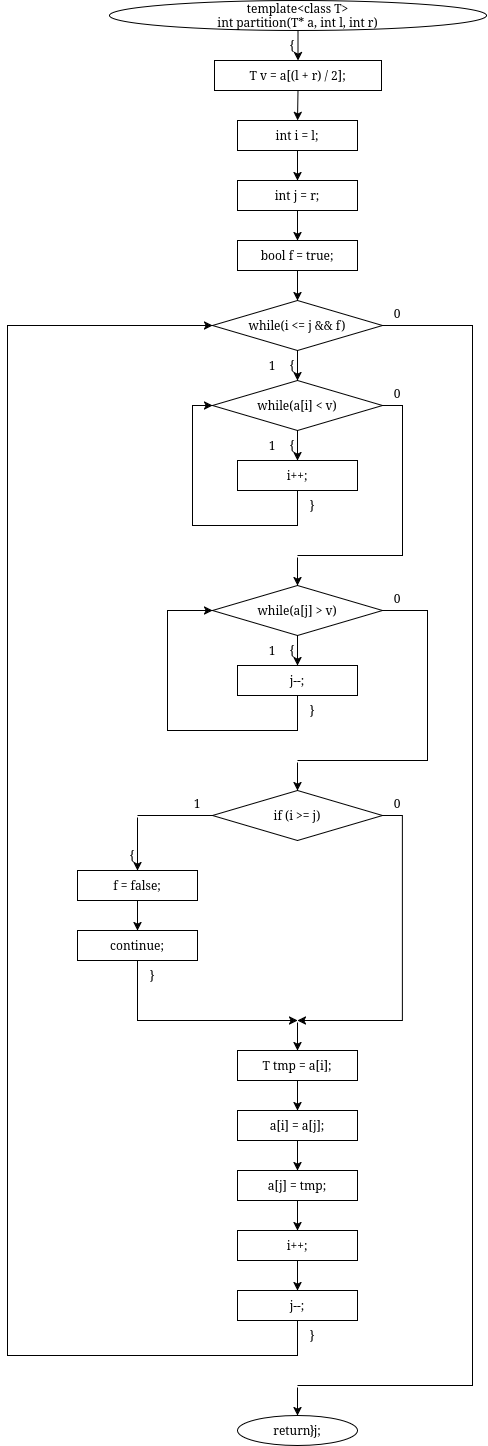

The diagram above was exported from draw.io. Its source (the exported page's mxGraphModel, read from the mxfile embedded in the PNG):
<mxGraphModel dx="-53" dy="578" grid="1" gridSize="10" guides="1" tooltips="1" connect="1" arrows="1" fold="1" page="1" pageScale="1" pageWidth="850" pageHeight="1100" math="0" shadow="0">
  <root>
    <mxCell id="0" />
    <mxCell id="1" parent="0" />
    <mxCell id="BMXrlDsuk-i44Bfak1ZP-495" parent="1" style="ellipse;whiteSpace=wrap;html=1;" value="&lt;div&gt;template&amp;lt;class T&amp;gt;&lt;/div&gt;&lt;div&gt;int partition(T* a, int l, int r)&lt;/div&gt;" vertex="1">
      <mxGeometry height="30" width="377" x="972" y="800" as="geometry" />
    </mxCell>
    <mxCell id="BMXrlDsuk-i44Bfak1ZP-496" parent="1" style="text;html=1;whiteSpace=wrap;strokeColor=none;fillColor=none;align=center;verticalAlign=middle;rounded=0;" value="{" vertex="1">
      <mxGeometry height="16" width="20" x="1145" y="837" as="geometry" />
    </mxCell>
    <mxCell id="BMXrlDsuk-i44Bfak1ZP-497" parent="1" style="rounded=0;whiteSpace=wrap;html=1;" value="T v = a[(l + r) / 2];" vertex="1">
      <mxGeometry height="30" width="167" x="1077" y="860" as="geometry" />
    </mxCell>
    <mxCell id="BMXrlDsuk-i44Bfak1ZP-498" parent="1" style="rounded=0;whiteSpace=wrap;html=1;" value="int i = l;" vertex="1">
      <mxGeometry height="30" width="120" x="1100" y="920" as="geometry" />
    </mxCell>
    <mxCell id="BMXrlDsuk-i44Bfak1ZP-499" parent="1" style="rounded=0;whiteSpace=wrap;html=1;" value="int j = r;" vertex="1">
      <mxGeometry height="30" width="120" x="1100" y="980" as="geometry" />
    </mxCell>
    <mxCell id="BMXrlDsuk-i44Bfak1ZP-500" parent="1" style="rounded=0;whiteSpace=wrap;html=1;" value="bool f = true;" vertex="1">
      <mxGeometry height="30" width="120" x="1100" y="1040" as="geometry" />
    </mxCell>
    <mxCell id="BMXrlDsuk-i44Bfak1ZP-501" parent="1" style="rhombus;whiteSpace=wrap;html=1;" value="while(i &lt;= j &amp;&amp; f)" vertex="1">
      <mxGeometry height="50" width="170" x="1075" y="1100" as="geometry" />
    </mxCell>
    <mxCell id="BMXrlDsuk-i44Bfak1ZP-502" parent="1" style="text;html=1;whiteSpace=wrap;strokeColor=none;fillColor=none;align=center;verticalAlign=middle;rounded=0;" value="{" vertex="1">
      <mxGeometry height="16" width="20" x="1145" y="1157" as="geometry" />
    </mxCell>
    <mxCell id="BMXrlDsuk-i44Bfak1ZP-503" parent="1" style="text;html=1;whiteSpace=wrap;strokeColor=none;fillColor=none;align=center;verticalAlign=middle;rounded=0;" value="1" vertex="1">
      <mxGeometry height="16" width="20" x="1125" y="1157" as="geometry" />
    </mxCell>
    <mxCell id="BMXrlDsuk-i44Bfak1ZP-504" parent="1" style="text;html=1;whiteSpace=wrap;strokeColor=none;fillColor=none;align=center;verticalAlign=middle;rounded=0;" value="0" vertex="1">
      <mxGeometry height="16" width="20" x="1250" y="1105" as="geometry" />
    </mxCell>
    <mxCell id="BMXrlDsuk-i44Bfak1ZP-505" parent="1" style="rhombus;whiteSpace=wrap;html=1;" value="while(a[i] &lt; v)" vertex="1">
      <mxGeometry height="50" width="170" x="1075" y="1180" as="geometry" />
    </mxCell>
    <mxCell id="BMXrlDsuk-i44Bfak1ZP-506" parent="1" style="text;html=1;whiteSpace=wrap;strokeColor=none;fillColor=none;align=center;verticalAlign=middle;rounded=0;" value="{" vertex="1">
      <mxGeometry height="16" width="20" x="1145" y="1237" as="geometry" />
    </mxCell>
    <mxCell id="BMXrlDsuk-i44Bfak1ZP-507" parent="1" style="text;html=1;whiteSpace=wrap;strokeColor=none;fillColor=none;align=center;verticalAlign=middle;rounded=0;" value="1" vertex="1">
      <mxGeometry height="16" width="20" x="1125" y="1237" as="geometry" />
    </mxCell>
    <mxCell id="BMXrlDsuk-i44Bfak1ZP-508" parent="1" style="text;html=1;whiteSpace=wrap;strokeColor=none;fillColor=none;align=center;verticalAlign=middle;rounded=0;" value="0" vertex="1">
      <mxGeometry height="16" width="20" x="1250" y="1185" as="geometry" />
    </mxCell>
    <mxCell id="BMXrlDsuk-i44Bfak1ZP-509" parent="1" style="rounded=0;whiteSpace=wrap;html=1;" value="i++;" vertex="1">
      <mxGeometry height="30" width="120" x="1100" y="1260" as="geometry" />
    </mxCell>
    <mxCell id="BMXrlDsuk-i44Bfak1ZP-510" parent="1" style="text;html=1;whiteSpace=wrap;strokeColor=none;fillColor=none;align=center;verticalAlign=middle;rounded=0;" value="}" vertex="1">
      <mxGeometry height="16" width="20" x="1165" y="1297" as="geometry" />
    </mxCell>
    <mxCell id="BMXrlDsuk-i44Bfak1ZP-511" parent="1" style="rounded=0;whiteSpace=wrap;html=1;fillColor=none;strokeColor=none;" value="" vertex="1">
      <mxGeometry height="2" width="2" x="1159" y="1355" as="geometry" />
    </mxCell>
    <mxCell id="BMXrlDsuk-i44Bfak1ZP-512" parent="1" style="rhombus;whiteSpace=wrap;html=1;" value="while(a[j] &gt; v)" vertex="1">
      <mxGeometry height="50" width="170" x="1075" y="1385" as="geometry" />
    </mxCell>
    <mxCell id="BMXrlDsuk-i44Bfak1ZP-513" parent="1" style="text;html=1;whiteSpace=wrap;strokeColor=none;fillColor=none;align=center;verticalAlign=middle;rounded=0;" value="{" vertex="1">
      <mxGeometry height="16" width="20" x="1145" y="1442" as="geometry" />
    </mxCell>
    <mxCell id="BMXrlDsuk-i44Bfak1ZP-514" parent="1" style="text;html=1;whiteSpace=wrap;strokeColor=none;fillColor=none;align=center;verticalAlign=middle;rounded=0;" value="1" vertex="1">
      <mxGeometry height="16" width="20" x="1125" y="1442" as="geometry" />
    </mxCell>
    <mxCell id="BMXrlDsuk-i44Bfak1ZP-515" parent="1" style="text;html=1;whiteSpace=wrap;strokeColor=none;fillColor=none;align=center;verticalAlign=middle;rounded=0;" value="0" vertex="1">
      <mxGeometry height="16" width="20" x="1250" y="1390" as="geometry" />
    </mxCell>
    <mxCell id="BMXrlDsuk-i44Bfak1ZP-516" parent="1" style="rounded=0;whiteSpace=wrap;html=1;" value="j--;" vertex="1">
      <mxGeometry height="30" width="120" x="1100" y="1465" as="geometry" />
    </mxCell>
    <mxCell id="BMXrlDsuk-i44Bfak1ZP-517" parent="1" style="text;html=1;whiteSpace=wrap;strokeColor=none;fillColor=none;align=center;verticalAlign=middle;rounded=0;" value="}" vertex="1">
      <mxGeometry height="16" width="20" x="1165" y="1502" as="geometry" />
    </mxCell>
    <mxCell id="BMXrlDsuk-i44Bfak1ZP-518" parent="1" style="rounded=0;whiteSpace=wrap;html=1;fillColor=none;strokeColor=none;" value="" vertex="1">
      <mxGeometry height="2" width="2" x="1159" y="1560" as="geometry" />
    </mxCell>
    <mxCell id="BMXrlDsuk-i44Bfak1ZP-519" parent="1" style="rhombus;whiteSpace=wrap;html=1;" value="if (i &gt;= j)" vertex="1">
      <mxGeometry height="50" width="170" x="1075" y="1590" as="geometry" />
    </mxCell>
    <mxCell id="BMXrlDsuk-i44Bfak1ZP-520" parent="1" style="text;html=1;whiteSpace=wrap;strokeColor=none;fillColor=none;align=center;verticalAlign=middle;rounded=0;" value="1" vertex="1">
      <mxGeometry height="16" width="20" x="1050" y="1595" as="geometry" />
    </mxCell>
    <mxCell id="BMXrlDsuk-i44Bfak1ZP-521" parent="1" style="text;html=1;whiteSpace=wrap;strokeColor=none;fillColor=none;align=center;verticalAlign=middle;rounded=0;" value="0" vertex="1">
      <mxGeometry height="16" width="20" x="1250" y="1595" as="geometry" />
    </mxCell>
    <mxCell id="BMXrlDsuk-i44Bfak1ZP-522" parent="1" style="text;html=1;whiteSpace=wrap;strokeColor=none;fillColor=none;align=center;verticalAlign=middle;rounded=0;" value="{" vertex="1">
      <mxGeometry height="16" width="20" x="985" y="1647" as="geometry" />
    </mxCell>
    <mxCell id="BMXrlDsuk-i44Bfak1ZP-523" parent="1" style="rounded=0;whiteSpace=wrap;html=1;fillColor=none;strokeColor=none;" value="" vertex="1">
      <mxGeometry height="2" width="2" x="999" y="1615" as="geometry" />
    </mxCell>
    <mxCell id="BMXrlDsuk-i44Bfak1ZP-524" parent="1" style="rounded=0;whiteSpace=wrap;html=1;" value="f = false;" vertex="1">
      <mxGeometry height="30" width="120" x="940" y="1670" as="geometry" />
    </mxCell>
    <mxCell id="BMXrlDsuk-i44Bfak1ZP-525" parent="1" style="rounded=0;whiteSpace=wrap;html=1;" value="continue;" vertex="1">
      <mxGeometry height="30" width="120" x="940" y="1730" as="geometry" />
    </mxCell>
    <mxCell id="BMXrlDsuk-i44Bfak1ZP-526" parent="1" style="text;html=1;whiteSpace=wrap;strokeColor=none;fillColor=none;align=center;verticalAlign=middle;rounded=0;" value="}" vertex="1">
      <mxGeometry height="16" width="20" x="1005" y="1767" as="geometry" />
    </mxCell>
    <mxCell id="BMXrlDsuk-i44Bfak1ZP-527" parent="1" style="rounded=0;whiteSpace=wrap;html=1;fillColor=none;strokeColor=none;" value="" vertex="1">
      <mxGeometry height="2" width="2" x="1159" y="1820" as="geometry" />
    </mxCell>
    <mxCell id="BMXrlDsuk-i44Bfak1ZP-528" parent="1" style="rounded=0;whiteSpace=wrap;html=1;" value="T tmp = a[i];" vertex="1">
      <mxGeometry height="30" width="120" x="1100" y="1850" as="geometry" />
    </mxCell>
    <mxCell id="BMXrlDsuk-i44Bfak1ZP-529" parent="1" style="rounded=0;whiteSpace=wrap;html=1;" value="a[i] = a[j];" vertex="1">
      <mxGeometry height="30" width="120" x="1100" y="1910" as="geometry" />
    </mxCell>
    <mxCell id="BMXrlDsuk-i44Bfak1ZP-530" parent="1" style="rounded=0;whiteSpace=wrap;html=1;" value="a[j] = tmp;" vertex="1">
      <mxGeometry height="30" width="120" x="1100" y="1970" as="geometry" />
    </mxCell>
    <mxCell id="BMXrlDsuk-i44Bfak1ZP-531" parent="1" style="rounded=0;whiteSpace=wrap;html=1;" value="i++;" vertex="1">
      <mxGeometry height="30" width="120" x="1100" y="2030" as="geometry" />
    </mxCell>
    <mxCell id="BMXrlDsuk-i44Bfak1ZP-532" parent="1" style="rounded=0;whiteSpace=wrap;html=1;" value="j--;" vertex="1">
      <mxGeometry height="30" width="120" x="1100" y="2090" as="geometry" />
    </mxCell>
    <mxCell id="BMXrlDsuk-i44Bfak1ZP-533" parent="1" style="text;html=1;whiteSpace=wrap;strokeColor=none;fillColor=none;align=center;verticalAlign=middle;rounded=0;" value="}" vertex="1">
      <mxGeometry height="16" width="20" x="1165" y="2127" as="geometry" />
    </mxCell>
    <mxCell id="BMXrlDsuk-i44Bfak1ZP-534" parent="1" style="rounded=0;whiteSpace=wrap;html=1;fillColor=none;strokeColor=none;" value="" vertex="1">
      <mxGeometry height="2" width="2" x="1159" y="2185" as="geometry" />
    </mxCell>
    <mxCell id="BMXrlDsuk-i44Bfak1ZP-535" parent="1" style="ellipse;whiteSpace=wrap;html=1;" value="return j;" vertex="1">
      <mxGeometry height="30" width="120" x="1100" y="2215" as="geometry" />
    </mxCell>
    <mxCell id="BMXrlDsuk-i44Bfak1ZP-536" parent="1" style="text;html=1;whiteSpace=wrap;strokeColor=none;fillColor=none;align=center;verticalAlign=middle;rounded=0;" value="}" vertex="1">
      <mxGeometry height="16" width="20" x="1165" y="2222" as="geometry" />
    </mxCell>
    <mxCell id="BMXrlDsuk-i44Bfak1ZP-537" edge="1" parent="1" source="BMXrlDsuk-i44Bfak1ZP-495" style="endArrow=classic;html=1;rounded=0;exitX=0.5;exitY=1;exitDx=0;exitDy=0;entryX=0.5;entryY=0;entryDx=0;entryDy=0;" target="BMXrlDsuk-i44Bfak1ZP-497" value="">
      <mxGeometry relative="1" as="geometry" />
    </mxCell>
    <mxCell id="BMXrlDsuk-i44Bfak1ZP-538" edge="1" parent="1" source="BMXrlDsuk-i44Bfak1ZP-497" style="endArrow=classic;html=1;rounded=0;exitX=0.5;exitY=1;exitDx=0;exitDy=0;entryX=0.5;entryY=0;entryDx=0;entryDy=0;" target="BMXrlDsuk-i44Bfak1ZP-498" value="">
      <mxGeometry relative="1" as="geometry" />
    </mxCell>
    <mxCell id="BMXrlDsuk-i44Bfak1ZP-539" edge="1" parent="1" source="BMXrlDsuk-i44Bfak1ZP-498" style="endArrow=classic;html=1;rounded=0;exitX=0.5;exitY=1;exitDx=0;exitDy=0;entryX=0.5;entryY=0;entryDx=0;entryDy=0;" target="BMXrlDsuk-i44Bfak1ZP-499" value="">
      <mxGeometry relative="1" as="geometry" />
    </mxCell>
    <mxCell id="BMXrlDsuk-i44Bfak1ZP-540" edge="1" parent="1" source="BMXrlDsuk-i44Bfak1ZP-499" style="endArrow=classic;html=1;rounded=0;exitX=0.5;exitY=1;exitDx=0;exitDy=0;entryX=0.5;entryY=0;entryDx=0;entryDy=0;" target="BMXrlDsuk-i44Bfak1ZP-500" value="">
      <mxGeometry relative="1" as="geometry" />
    </mxCell>
    <mxCell id="BMXrlDsuk-i44Bfak1ZP-541" edge="1" parent="1" source="BMXrlDsuk-i44Bfak1ZP-500" style="endArrow=classic;html=1;rounded=0;exitX=0.5;exitY=1;exitDx=0;exitDy=0;entryX=0.5;entryY=0;entryDx=0;entryDy=0;" target="BMXrlDsuk-i44Bfak1ZP-501" value="">
      <mxGeometry relative="1" as="geometry" />
    </mxCell>
    <mxCell id="BMXrlDsuk-i44Bfak1ZP-542" edge="1" parent="1" source="BMXrlDsuk-i44Bfak1ZP-501" style="endArrow=classic;html=1;rounded=0;exitX=0.5;exitY=1;exitDx=0;exitDy=0;entryX=0.5;entryY=0;entryDx=0;entryDy=0;" target="BMXrlDsuk-i44Bfak1ZP-505" value="">
      <mxGeometry relative="1" as="geometry" />
    </mxCell>
    <mxCell id="BMXrlDsuk-i44Bfak1ZP-543" edge="1" parent="1" source="BMXrlDsuk-i44Bfak1ZP-505" style="endArrow=classic;html=1;rounded=0;exitX=0.5;exitY=1;exitDx=0;exitDy=0;entryX=0.5;entryY=0;entryDx=0;entryDy=0;" target="BMXrlDsuk-i44Bfak1ZP-509" value="">
      <mxGeometry relative="1" as="geometry" />
    </mxCell>
    <mxCell id="BMXrlDsuk-i44Bfak1ZP-544" edge="1" parent="1" source="BMXrlDsuk-i44Bfak1ZP-509" style="endArrow=classic;html=1;rounded=0;exitX=0.5;exitY=1;exitDx=0;exitDy=0;entryX=0;entryY=0.5;entryDx=0;entryDy=0;" target="BMXrlDsuk-i44Bfak1ZP-505" value="">
      <mxGeometry relative="1" as="geometry">
        <Array as="points">
          <mxPoint x="1160" y="1325" />
          <mxPoint x="1055" y="1325" />
          <mxPoint x="1055" y="1205" />
        </Array>
      </mxGeometry>
    </mxCell>
    <mxCell id="BMXrlDsuk-i44Bfak1ZP-545" edge="1" parent="1" source="BMXrlDsuk-i44Bfak1ZP-505" style="endArrow=none;html=1;rounded=0;exitX=1;exitY=0.5;exitDx=0;exitDy=0;entryX=0.5;entryY=0;entryDx=0;entryDy=0;" target="BMXrlDsuk-i44Bfak1ZP-511" value="">
      <mxGeometry relative="1" as="geometry">
        <Array as="points">
          <mxPoint x="1265" y="1205" />
          <mxPoint x="1265" y="1355" />
          <mxPoint x="1160" y="1355" />
        </Array>
      </mxGeometry>
    </mxCell>
    <mxCell id="BMXrlDsuk-i44Bfak1ZP-546" edge="1" parent="1" source="BMXrlDsuk-i44Bfak1ZP-511" style="endArrow=classic;html=1;rounded=0;exitX=0.5;exitY=1;exitDx=0;exitDy=0;entryX=0.5;entryY=0;entryDx=0;entryDy=0;" target="BMXrlDsuk-i44Bfak1ZP-512" value="">
      <mxGeometry relative="1" as="geometry" />
    </mxCell>
    <mxCell id="BMXrlDsuk-i44Bfak1ZP-547" edge="1" parent="1" source="BMXrlDsuk-i44Bfak1ZP-512" style="endArrow=classic;html=1;rounded=0;exitX=0.5;exitY=1;exitDx=0;exitDy=0;entryX=0.5;entryY=0;entryDx=0;entryDy=0;" target="BMXrlDsuk-i44Bfak1ZP-516" value="">
      <mxGeometry relative="1" as="geometry" />
    </mxCell>
    <mxCell id="BMXrlDsuk-i44Bfak1ZP-548" edge="1" parent="1" source="BMXrlDsuk-i44Bfak1ZP-516" style="endArrow=classic;html=1;rounded=0;exitX=0.5;exitY=1;exitDx=0;exitDy=0;entryX=0;entryY=0.5;entryDx=0;entryDy=0;" target="BMXrlDsuk-i44Bfak1ZP-512" value="">
      <mxGeometry relative="1" as="geometry">
        <Array as="points">
          <mxPoint x="1160" y="1530" />
          <mxPoint x="1030" y="1530" />
          <mxPoint x="1030" y="1410" />
        </Array>
      </mxGeometry>
    </mxCell>
    <mxCell id="BMXrlDsuk-i44Bfak1ZP-549" edge="1" parent="1" source="BMXrlDsuk-i44Bfak1ZP-512" style="endArrow=none;html=1;rounded=0;exitX=1;exitY=0.5;exitDx=0;exitDy=0;entryX=0.5;entryY=0;entryDx=0;entryDy=0;" target="BMXrlDsuk-i44Bfak1ZP-518" value="">
      <mxGeometry relative="1" as="geometry">
        <Array as="points">
          <mxPoint x="1290" y="1410" />
          <mxPoint x="1290" y="1560" />
          <mxPoint x="1160" y="1560" />
        </Array>
      </mxGeometry>
    </mxCell>
    <mxCell id="BMXrlDsuk-i44Bfak1ZP-550" edge="1" parent="1" source="BMXrlDsuk-i44Bfak1ZP-518" style="endArrow=classic;html=1;rounded=0;exitX=0.5;exitY=1;exitDx=0;exitDy=0;entryX=0.5;entryY=0;entryDx=0;entryDy=0;" target="BMXrlDsuk-i44Bfak1ZP-519" value="">
      <mxGeometry relative="1" as="geometry" />
    </mxCell>
    <mxCell id="BMXrlDsuk-i44Bfak1ZP-551" edge="1" parent="1" source="BMXrlDsuk-i44Bfak1ZP-519" style="endArrow=none;html=1;rounded=0;exitX=0;exitY=0.5;exitDx=0;exitDy=0;entryX=0.5;entryY=0;entryDx=0;entryDy=0;" target="BMXrlDsuk-i44Bfak1ZP-523" value="">
      <mxGeometry relative="1" as="geometry">
        <Array as="points">
          <mxPoint x="1075" y="1615" />
          <mxPoint x="1000" y="1615" />
        </Array>
      </mxGeometry>
    </mxCell>
    <mxCell id="BMXrlDsuk-i44Bfak1ZP-552" edge="1" parent="1" source="BMXrlDsuk-i44Bfak1ZP-523" style="endArrow=classic;html=1;rounded=0;exitX=0.5;exitY=1;exitDx=0;exitDy=0;entryX=0.5;entryY=0;entryDx=0;entryDy=0;" target="BMXrlDsuk-i44Bfak1ZP-524" value="">
      <mxGeometry relative="1" as="geometry" />
    </mxCell>
    <mxCell id="BMXrlDsuk-i44Bfak1ZP-553" edge="1" parent="1" source="BMXrlDsuk-i44Bfak1ZP-524" style="endArrow=classic;html=1;rounded=0;exitX=0.5;exitY=1;exitDx=0;exitDy=0;entryX=0.5;entryY=0;entryDx=0;entryDy=0;" target="BMXrlDsuk-i44Bfak1ZP-525" value="">
      <mxGeometry relative="1" as="geometry" />
    </mxCell>
    <mxCell id="BMXrlDsuk-i44Bfak1ZP-554" edge="1" parent="1" source="BMXrlDsuk-i44Bfak1ZP-525" style="endArrow=classic;html=1;rounded=0;exitX=0.5;exitY=1;exitDx=0;exitDy=0;entryX=0.5;entryY=0;entryDx=0;entryDy=0;" target="BMXrlDsuk-i44Bfak1ZP-527" value="">
      <mxGeometry relative="1" as="geometry">
        <Array as="points">
          <mxPoint x="1000" y="1790" />
          <mxPoint x="1000" y="1820" />
          <mxPoint x="1160" y="1820" />
        </Array>
      </mxGeometry>
    </mxCell>
    <mxCell id="BMXrlDsuk-i44Bfak1ZP-555" edge="1" parent="1" source="BMXrlDsuk-i44Bfak1ZP-519" style="endArrow=classic;html=1;rounded=0;exitX=1;exitY=0.5;exitDx=0;exitDy=0;entryX=0.5;entryY=0;entryDx=0;entryDy=0;" target="BMXrlDsuk-i44Bfak1ZP-527" value="">
      <mxGeometry relative="1" as="geometry">
        <Array as="points">
          <mxPoint x="1265" y="1615" />
          <mxPoint x="1265" y="1820" />
          <mxPoint x="1160" y="1820" />
        </Array>
      </mxGeometry>
    </mxCell>
    <mxCell id="BMXrlDsuk-i44Bfak1ZP-556" edge="1" parent="1" source="BMXrlDsuk-i44Bfak1ZP-527" style="endArrow=classic;html=1;rounded=0;exitX=0.5;exitY=1;exitDx=0;exitDy=0;entryX=0.5;entryY=0;entryDx=0;entryDy=0;" target="BMXrlDsuk-i44Bfak1ZP-528" value="">
      <mxGeometry relative="1" as="geometry" />
    </mxCell>
    <mxCell id="BMXrlDsuk-i44Bfak1ZP-557" edge="1" parent="1" source="BMXrlDsuk-i44Bfak1ZP-528" style="endArrow=classic;html=1;rounded=0;exitX=0.5;exitY=1;exitDx=0;exitDy=0;entryX=0.5;entryY=0;entryDx=0;entryDy=0;" target="BMXrlDsuk-i44Bfak1ZP-529" value="">
      <mxGeometry relative="1" as="geometry" />
    </mxCell>
    <mxCell id="BMXrlDsuk-i44Bfak1ZP-558" edge="1" parent="1" source="BMXrlDsuk-i44Bfak1ZP-529" style="endArrow=classic;html=1;rounded=0;exitX=0.5;exitY=1;exitDx=0;exitDy=0;entryX=0.5;entryY=0;entryDx=0;entryDy=0;" target="BMXrlDsuk-i44Bfak1ZP-530" value="">
      <mxGeometry relative="1" as="geometry" />
    </mxCell>
    <mxCell id="BMXrlDsuk-i44Bfak1ZP-559" edge="1" parent="1" source="BMXrlDsuk-i44Bfak1ZP-530" style="endArrow=classic;html=1;rounded=0;exitX=0.5;exitY=1;exitDx=0;exitDy=0;entryX=0.5;entryY=0;entryDx=0;entryDy=0;" target="BMXrlDsuk-i44Bfak1ZP-531" value="">
      <mxGeometry relative="1" as="geometry" />
    </mxCell>
    <mxCell id="BMXrlDsuk-i44Bfak1ZP-560" edge="1" parent="1" source="BMXrlDsuk-i44Bfak1ZP-531" style="endArrow=classic;html=1;rounded=0;exitX=0.5;exitY=1;exitDx=0;exitDy=0;entryX=0.5;entryY=0;entryDx=0;entryDy=0;" target="BMXrlDsuk-i44Bfak1ZP-532" value="">
      <mxGeometry relative="1" as="geometry" />
    </mxCell>
    <mxCell id="BMXrlDsuk-i44Bfak1ZP-561" edge="1" parent="1" source="BMXrlDsuk-i44Bfak1ZP-532" style="endArrow=classic;html=1;rounded=0;exitX=0.5;exitY=1;exitDx=0;exitDy=0;entryX=0;entryY=0.5;entryDx=0;entryDy=0;" target="BMXrlDsuk-i44Bfak1ZP-501" value="">
      <mxGeometry relative="1" as="geometry">
        <Array as="points">
          <mxPoint x="1160" y="2155" />
          <mxPoint x="870" y="2155" />
          <mxPoint x="870" y="1125" />
        </Array>
      </mxGeometry>
    </mxCell>
    <mxCell id="BMXrlDsuk-i44Bfak1ZP-562" edge="1" parent="1" source="BMXrlDsuk-i44Bfak1ZP-501" style="endArrow=none;html=1;rounded=0;exitX=1;exitY=0.5;exitDx=0;exitDy=0;entryX=0.5;entryY=0;entryDx=0;entryDy=0;" target="BMXrlDsuk-i44Bfak1ZP-534" value="">
      <mxGeometry relative="1" as="geometry">
        <Array as="points">
          <mxPoint x="1335" y="1125" />
          <mxPoint x="1335" y="2185" />
          <mxPoint x="1160" y="2185" />
        </Array>
      </mxGeometry>
    </mxCell>
    <mxCell id="BMXrlDsuk-i44Bfak1ZP-563" edge="1" parent="1" source="BMXrlDsuk-i44Bfak1ZP-534" style="endArrow=classic;html=1;rounded=0;exitX=0.5;exitY=1;exitDx=0;exitDy=0;entryX=0.5;entryY=0;entryDx=0;entryDy=0;" target="BMXrlDsuk-i44Bfak1ZP-535" value="">
      <mxGeometry relative="1" as="geometry" />
    </mxCell>
  </root>
</mxGraphModel>